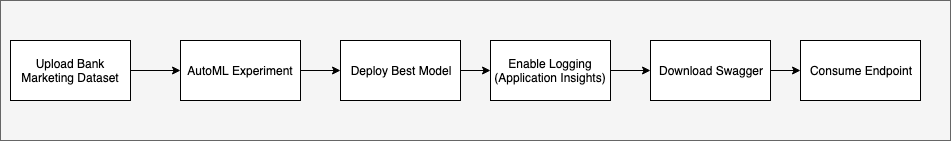

The diagram above was exported from draw.io. Its source (the exported page's mxGraphModel, read from the mxfile embedded in the PNG):
<mxGraphModel dx="1092" dy="886" grid="1" gridSize="10" guides="1" tooltips="1" connect="1" arrows="1" fold="1" page="1" pageScale="1" pageWidth="850" pageHeight="1100" math="0" shadow="0">
  <root>
    <mxCell id="0" />
    <mxCell id="1" parent="0" />
    <mxCell id="yOupF2zWhzccDdg5_XNU-13" value="" style="rounded=0;whiteSpace=wrap;html=1;fillColor=#f5f5f5;strokeColor=#666666;fontColor=#333333;" vertex="1" parent="1">
      <mxGeometry x="10" y="240" width="950" height="140" as="geometry" />
    </mxCell>
    <mxCell id="yOupF2zWhzccDdg5_XNU-1" value="Upload Bank Marketing Dataset" style="rounded=0;whiteSpace=wrap;html=1;" vertex="1" parent="1">
      <mxGeometry x="20" y="280" width="120" height="60" as="geometry" />
    </mxCell>
    <mxCell id="yOupF2zWhzccDdg5_XNU-2" value="AutoML Experiment" style="rounded=0;whiteSpace=wrap;html=1;" vertex="1" parent="1">
      <mxGeometry x="190" y="280" width="120" height="60" as="geometry" />
    </mxCell>
    <mxCell id="yOupF2zWhzccDdg5_XNU-3" value="Deploy Best Model" style="rounded=0;whiteSpace=wrap;html=1;" vertex="1" parent="1">
      <mxGeometry x="350" y="280" width="120" height="60" as="geometry" />
    </mxCell>
    <mxCell id="yOupF2zWhzccDdg5_XNU-4" value="" style="endArrow=classic;html=1;entryX=0;entryY=0.5;entryDx=0;entryDy=0;exitX=1;exitY=0.5;exitDx=0;exitDy=0;" edge="1" parent="1" source="yOupF2zWhzccDdg5_XNU-1" target="yOupF2zWhzccDdg5_XNU-2">
      <mxGeometry width="50" height="50" relative="1" as="geometry">
        <mxPoint x="20" y="410" as="sourcePoint" />
        <mxPoint x="70" y="360" as="targetPoint" />
      </mxGeometry>
    </mxCell>
    <mxCell id="yOupF2zWhzccDdg5_XNU-5" value="" style="endArrow=classic;html=1;entryX=0;entryY=0.5;entryDx=0;entryDy=0;exitX=1;exitY=0.5;exitDx=0;exitDy=0;" edge="1" parent="1" source="yOupF2zWhzccDdg5_XNU-2" target="yOupF2zWhzccDdg5_XNU-3">
      <mxGeometry width="50" height="50" relative="1" as="geometry">
        <mxPoint x="20" y="410" as="sourcePoint" />
        <mxPoint x="70" y="360" as="targetPoint" />
      </mxGeometry>
    </mxCell>
    <mxCell id="yOupF2zWhzccDdg5_XNU-6" value="Enable Logging (Application Insights)" style="rounded=0;whiteSpace=wrap;html=1;" vertex="1" parent="1">
      <mxGeometry x="500" y="280" width="120" height="60" as="geometry" />
    </mxCell>
    <mxCell id="yOupF2zWhzccDdg5_XNU-7" value="Download Swagger" style="rounded=0;whiteSpace=wrap;html=1;" vertex="1" parent="1">
      <mxGeometry x="660" y="280" width="120" height="60" as="geometry" />
    </mxCell>
    <mxCell id="yOupF2zWhzccDdg5_XNU-8" value="&lt;span style=&quot;white-space: normal&quot;&gt;Consume Endpoint&lt;/span&gt;" style="rounded=0;whiteSpace=wrap;html=1;" vertex="1" parent="1">
      <mxGeometry x="810" y="280" width="120" height="60" as="geometry" />
    </mxCell>
    <mxCell id="yOupF2zWhzccDdg5_XNU-10" value="" style="endArrow=classic;html=1;entryX=0;entryY=0.5;entryDx=0;entryDy=0;exitX=1;exitY=0.5;exitDx=0;exitDy=0;" edge="1" parent="1" source="yOupF2zWhzccDdg5_XNU-3" target="yOupF2zWhzccDdg5_XNU-6">
      <mxGeometry width="50" height="50" relative="1" as="geometry">
        <mxPoint x="260" y="410" as="sourcePoint" />
        <mxPoint x="310" y="360" as="targetPoint" />
      </mxGeometry>
    </mxCell>
    <mxCell id="yOupF2zWhzccDdg5_XNU-11" value="" style="endArrow=classic;html=1;entryX=0;entryY=0.5;entryDx=0;entryDy=0;exitX=1;exitY=0.5;exitDx=0;exitDy=0;" edge="1" parent="1" source="yOupF2zWhzccDdg5_XNU-6" target="yOupF2zWhzccDdg5_XNU-7">
      <mxGeometry width="50" height="50" relative="1" as="geometry">
        <mxPoint x="260" y="410" as="sourcePoint" />
        <mxPoint x="310" y="360" as="targetPoint" />
      </mxGeometry>
    </mxCell>
    <mxCell id="yOupF2zWhzccDdg5_XNU-12" value="" style="endArrow=classic;html=1;entryX=0;entryY=0.5;entryDx=0;entryDy=0;exitX=1;exitY=0.5;exitDx=0;exitDy=0;" edge="1" parent="1" source="yOupF2zWhzccDdg5_XNU-7" target="yOupF2zWhzccDdg5_XNU-8">
      <mxGeometry width="50" height="50" relative="1" as="geometry">
        <mxPoint x="260" y="410" as="sourcePoint" />
        <mxPoint x="310" y="360" as="targetPoint" />
      </mxGeometry>
    </mxCell>
  </root>
</mxGraphModel>